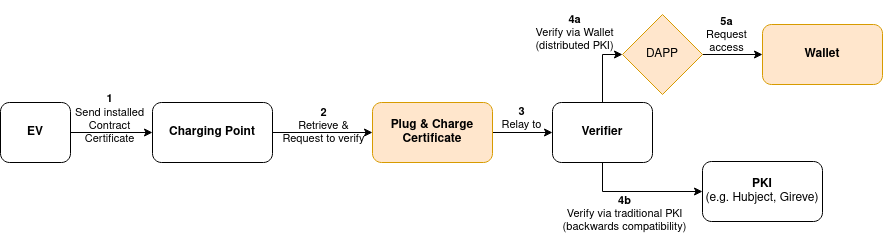

The diagram above was exported from draw.io. Its source (the exported page's mxGraphModel, read from the mxfile embedded in the PNG):
<mxGraphModel dx="1195" dy="605" grid="1" gridSize="10" guides="1" tooltips="1" connect="1" arrows="1" fold="1" page="1" pageScale="1" pageWidth="850" pageHeight="1100" math="0" shadow="0">
  <root>
    <mxCell id="ozzav85YiIU1PZOmcKpv-0" />
    <mxCell id="ozzav85YiIU1PZOmcKpv-1" parent="ozzav85YiIU1PZOmcKpv-0" />
    <mxCell id="ZgtV-qvtxXuOnqIa-yuZ-0" style="edgeStyle=orthogonalEdgeStyle;rounded=0;orthogonalLoop=1;jettySize=auto;html=1;exitX=1;exitY=0.5;exitDx=0;exitDy=0;entryX=0;entryY=0.5;entryDx=0;entryDy=0;" edge="1" parent="ozzav85YiIU1PZOmcKpv-1" source="ozzav85YiIU1PZOmcKpv-2" target="ozzav85YiIU1PZOmcKpv-7">
      <mxGeometry relative="1" as="geometry" />
    </mxCell>
    <mxCell id="ZgtV-qvtxXuOnqIa-yuZ-2" value="&lt;div&gt;&lt;br&gt;&lt;/div&gt;&lt;div&gt;&lt;b&gt;2&lt;/b&gt;&lt;br&gt;&lt;/div&gt;&lt;div&gt;Retrieve &amp;amp;&lt;/div&gt;&lt;div&gt;Request to verify&lt;br&gt;&lt;/div&gt;" style="edgeLabel;html=1;align=center;verticalAlign=middle;resizable=0;points=[];labelBackgroundColor=none;" vertex="1" connectable="0" parent="ZgtV-qvtxXuOnqIa-yuZ-0">
      <mxGeometry x="0.2821" y="-1" relative="1" as="geometry">
        <mxPoint x="-14" y="-14" as="offset" />
      </mxGeometry>
    </mxCell>
    <mxCell id="ozzav85YiIU1PZOmcKpv-2" value="&lt;b&gt;Charging Point&lt;/b&gt;" style="rounded=1;whiteSpace=wrap;html=1;" parent="ozzav85YiIU1PZOmcKpv-1" vertex="1">
      <mxGeometry x="190" y="210" width="120" height="60" as="geometry" />
    </mxCell>
    <mxCell id="Sng6AbYrqRvwN1LEestu-0" style="edgeStyle=orthogonalEdgeStyle;rounded=0;orthogonalLoop=1;jettySize=auto;html=1;exitX=1;exitY=0.5;exitDx=0;exitDy=0;entryX=0;entryY=0.5;entryDx=0;entryDy=0;" edge="1" parent="ozzav85YiIU1PZOmcKpv-1" source="ozzav85YiIU1PZOmcKpv-3" target="ozzav85YiIU1PZOmcKpv-2">
      <mxGeometry relative="1" as="geometry" />
    </mxCell>
    <mxCell id="Sng6AbYrqRvwN1LEestu-1" value="&lt;div&gt;&lt;br&gt;&lt;/div&gt;&lt;div&gt;&lt;b&gt;1&lt;/b&gt;&lt;br&gt;&lt;/div&gt;&lt;div&gt;Send installed &lt;br&gt;&lt;/div&gt;&lt;div&gt;Contract &lt;br&gt;&lt;/div&gt;&lt;div&gt;Certificate&lt;/div&gt;" style="edgeLabel;html=1;align=center;verticalAlign=middle;resizable=0;points=[];labelBackgroundColor=none;" vertex="1" connectable="0" parent="Sng6AbYrqRvwN1LEestu-0">
      <mxGeometry x="0.2543" relative="1" as="geometry">
        <mxPoint x="-13" y="-20" as="offset" />
      </mxGeometry>
    </mxCell>
    <mxCell id="ozzav85YiIU1PZOmcKpv-3" value="&lt;b&gt;EV&lt;/b&gt;" style="rounded=1;whiteSpace=wrap;html=1;" parent="ozzav85YiIU1PZOmcKpv-1" vertex="1">
      <mxGeometry x="38" y="210" width="70" height="60" as="geometry" />
    </mxCell>
    <mxCell id="ozzav85YiIU1PZOmcKpv-5" value="&lt;div&gt;&lt;b&gt;Wallet&lt;/b&gt;&lt;/div&gt;" style="rounded=1;whiteSpace=wrap;html=1;fillColor=#ffe6cc;strokeColor=#d79b00;" parent="ozzav85YiIU1PZOmcKpv-1" vertex="1">
      <mxGeometry x="800" y="132" width="120" height="60" as="geometry" />
    </mxCell>
    <mxCell id="ZgtV-qvtxXuOnqIa-yuZ-5" style="edgeStyle=orthogonalEdgeStyle;rounded=0;orthogonalLoop=1;jettySize=auto;html=1;exitX=0.5;exitY=1;exitDx=0;exitDy=0;entryX=0;entryY=0.5;entryDx=0;entryDy=0;" edge="1" parent="ozzav85YiIU1PZOmcKpv-1" source="ozzav85YiIU1PZOmcKpv-6" target="ozzav85YiIU1PZOmcKpv-8">
      <mxGeometry relative="1" as="geometry" />
    </mxCell>
    <mxCell id="reEhRA28Jni62PsLgTxw-0" value="&lt;div&gt;&lt;br&gt;&lt;/div&gt;&lt;div&gt;&lt;b&gt;4b&lt;/b&gt;&lt;br&gt;&lt;/div&gt;&lt;div&gt;Verify via traditional PKI&lt;/div&gt;&lt;div&gt;(backwards compatibility)&lt;br&gt;&lt;/div&gt;" style="edgeLabel;html=1;align=center;verticalAlign=middle;resizable=0;points=[];labelBackgroundColor=none;" vertex="1" connectable="0" parent="ZgtV-qvtxXuOnqIa-yuZ-5">
      <mxGeometry x="-0.0838" y="-2" relative="1" as="geometry">
        <mxPoint x="-9" y="14" as="offset" />
      </mxGeometry>
    </mxCell>
    <mxCell id="reEhRA28Jni62PsLgTxw-3" style="edgeStyle=orthogonalEdgeStyle;rounded=0;orthogonalLoop=1;jettySize=auto;html=1;exitX=0.5;exitY=0;exitDx=0;exitDy=0;entryX=0;entryY=0.5;entryDx=0;entryDy=0;" edge="1" parent="ozzav85YiIU1PZOmcKpv-1" source="ozzav85YiIU1PZOmcKpv-6" target="ozzav85YiIU1PZOmcKpv-10">
      <mxGeometry relative="1" as="geometry" />
    </mxCell>
    <mxCell id="D2FAoQ6pz5BmvAwvi_7y-0" value="&lt;div&gt;&lt;br&gt;&lt;/div&gt;&lt;div&gt;&lt;b&gt;4a&lt;/b&gt;&lt;br&gt;&lt;/div&gt;&lt;div&gt;Verify via Wallet&lt;br&gt;&lt;/div&gt;&lt;div&gt;(distributed PKI)&lt;/div&gt;" style="edgeLabel;html=1;align=center;verticalAlign=middle;resizable=0;points=[];labelBackgroundColor=none;" vertex="1" connectable="0" parent="reEhRA28Jni62PsLgTxw-3">
      <mxGeometry x="-0.4187" y="1" relative="1" as="geometry">
        <mxPoint x="-27" y="-56" as="offset" />
      </mxGeometry>
    </mxCell>
    <mxCell id="ozzav85YiIU1PZOmcKpv-6" value="&lt;div&gt;&lt;b&gt;Verifier&lt;/b&gt;&lt;/div&gt;" style="rounded=1;whiteSpace=wrap;html=1;" parent="ozzav85YiIU1PZOmcKpv-1" vertex="1">
      <mxGeometry x="590" y="210" width="100" height="60" as="geometry" />
    </mxCell>
    <mxCell id="ZgtV-qvtxXuOnqIa-yuZ-3" style="edgeStyle=orthogonalEdgeStyle;rounded=0;orthogonalLoop=1;jettySize=auto;html=1;exitX=1;exitY=0.5;exitDx=0;exitDy=0;entryX=0;entryY=0.5;entryDx=0;entryDy=0;" edge="1" parent="ozzav85YiIU1PZOmcKpv-1" source="ozzav85YiIU1PZOmcKpv-7" target="ozzav85YiIU1PZOmcKpv-6">
      <mxGeometry relative="1" as="geometry" />
    </mxCell>
    <mxCell id="ZgtV-qvtxXuOnqIa-yuZ-4" value="&lt;b&gt;3&lt;/b&gt;&lt;br&gt;&lt;div&gt;Relay to&lt;/div&gt;" style="edgeLabel;html=1;align=center;verticalAlign=middle;resizable=0;points=[];labelBackgroundColor=none;" vertex="1" connectable="0" parent="ZgtV-qvtxXuOnqIa-yuZ-3">
      <mxGeometry x="-0.2819" y="-1" relative="1" as="geometry">
        <mxPoint x="7" y="-15" as="offset" />
      </mxGeometry>
    </mxCell>
    <mxCell id="ozzav85YiIU1PZOmcKpv-7" value="&lt;b&gt;Plug &amp;amp; Charge Certificate&lt;/b&gt;" style="rounded=1;whiteSpace=wrap;html=1;fillColor=#ffe6cc;strokeColor=#d79b00;" parent="ozzav85YiIU1PZOmcKpv-1" vertex="1">
      <mxGeometry x="410" y="210" width="120" height="60" as="geometry" />
    </mxCell>
    <mxCell id="ozzav85YiIU1PZOmcKpv-8" value="&lt;div&gt;&lt;b&gt;PKI&lt;/b&gt;&lt;br&gt;&lt;/div&gt;&lt;div&gt;(e.g. Hubject, Gireve)&lt;/div&gt;" style="rounded=1;whiteSpace=wrap;html=1;" parent="ozzav85YiIU1PZOmcKpv-1" vertex="1">
      <mxGeometry x="740" y="269" width="120" height="60" as="geometry" />
    </mxCell>
    <mxCell id="reEhRA28Jni62PsLgTxw-1" style="edgeStyle=orthogonalEdgeStyle;rounded=0;orthogonalLoop=1;jettySize=auto;html=1;exitX=1;exitY=0.5;exitDx=0;exitDy=0;entryX=0;entryY=0.5;entryDx=0;entryDy=0;" edge="1" parent="ozzav85YiIU1PZOmcKpv-1" source="ozzav85YiIU1PZOmcKpv-10" target="ozzav85YiIU1PZOmcKpv-5">
      <mxGeometry relative="1" as="geometry" />
    </mxCell>
    <mxCell id="reEhRA28Jni62PsLgTxw-2" value="&lt;div&gt;&lt;br&gt;&lt;/div&gt;&lt;div&gt;&lt;b&gt;5a&lt;/b&gt;&lt;br&gt;&lt;/div&gt;&lt;div&gt;Request &lt;br&gt;&lt;/div&gt;&lt;div&gt;access&lt;/div&gt;" style="edgeLabel;html=1;align=center;verticalAlign=middle;resizable=0;points=[];labelBackgroundColor=none;" vertex="1" connectable="0" parent="reEhRA28Jni62PsLgTxw-1">
      <mxGeometry x="0.2041" y="-1" relative="1" as="geometry">
        <mxPoint x="-12" y="-27" as="offset" />
      </mxGeometry>
    </mxCell>
    <mxCell id="ozzav85YiIU1PZOmcKpv-10" value="DAPP" style="rhombus;whiteSpace=wrap;html=1;fillColor=#ffe6cc;strokeColor=#d79b00;" parent="ozzav85YiIU1PZOmcKpv-1" vertex="1">
      <mxGeometry x="660" y="122" width="80" height="80" as="geometry" />
    </mxCell>
  </root>
</mxGraphModel>